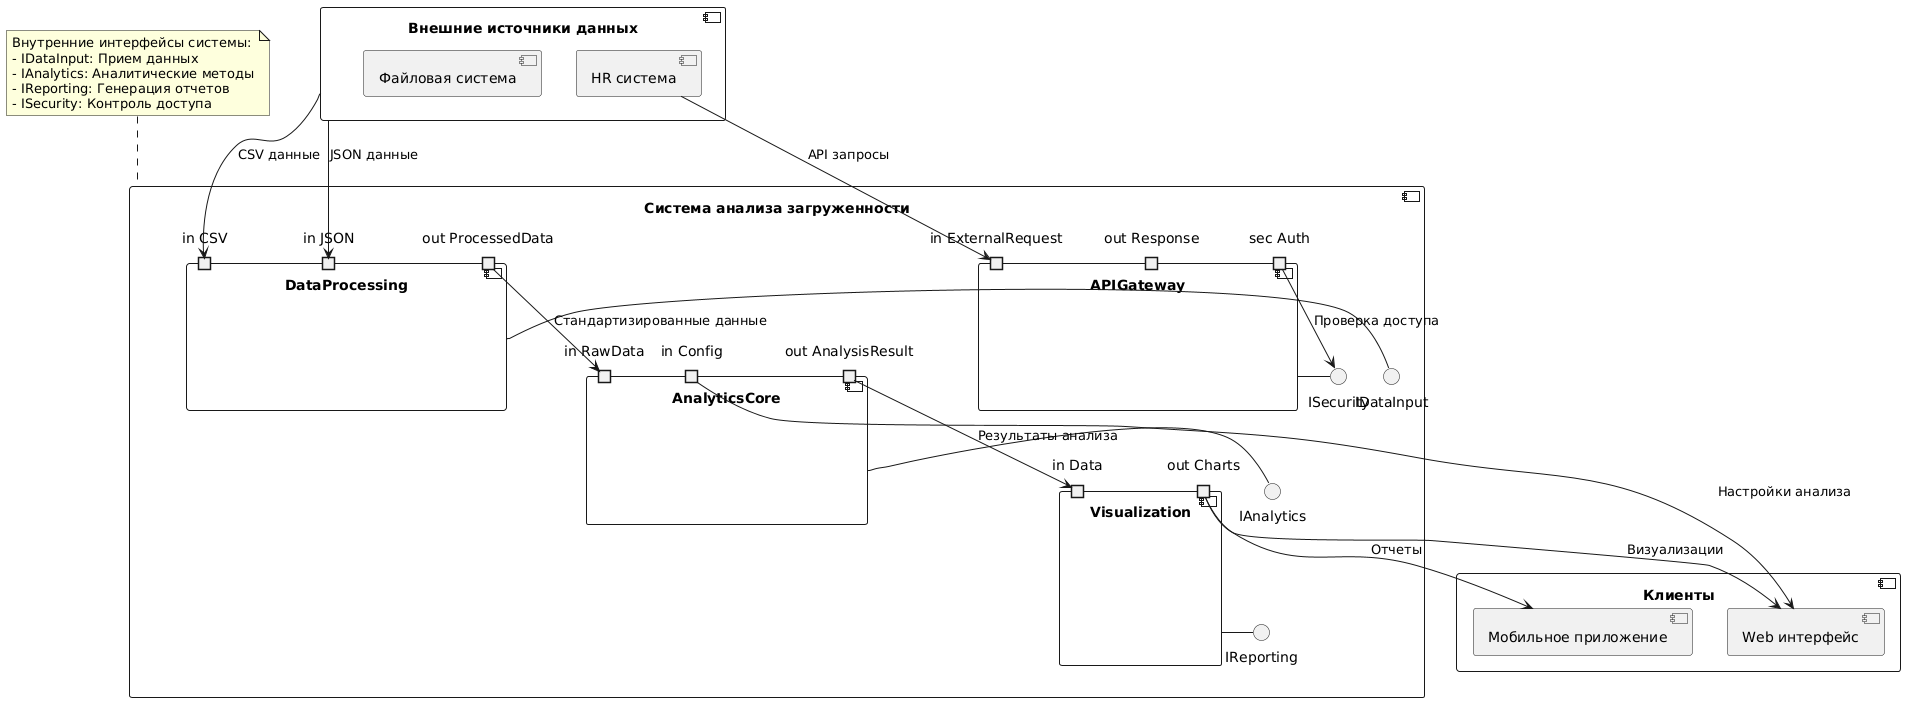

The diagram above was rendered by PlantUML. Its source (embedded in the PNG):
@startuml
skinparam componentStyle uml2
hide empty members

component "Система анализа загруженности" as sys {
    interface "IDataInput" as input
    interface "IAnalytics" as analytics
    interface "IReporting" as reporting
    interface "ISecurity" as security

    component "DataProcessing" as dp {
        port "in CSV" as dp_csv
        port "in JSON" as dp_json
        port "out ProcessedData" as dp_out
    }

    component "AnalyticsCore" as ac {
        port "in RawData" as ac_in
        port "out AnalysisResult" as ac_out
        port "in Config" as ac_conf
    }

    component "Visualization" as vis {
        port "in Data" as vis_in
        port "out Charts" as vis_out
    }

    component "APIGateway" as api {
        port "in ExternalRequest" as api_in
        port "out Response" as api_out
        port "sec Auth" as api_auth
    }

    dp - input
    ac - analytics
    vis - reporting
    api - security

    dp_out --> ac_in : Стандартизированные данные
    ac_out --> vis_in : Результаты анализа
    api_auth --> security : Проверка доступа
}

component "Внешние источники данных" as ext_data {
    component "Файловая система" as fs
    component "HR система" as hr
}

component "Клиенты" as clients {
    component "Web интерфейс" as web
    component "Мобильное приложение" as mobile
}

ext_data --> dp_csv : CSV данные
ext_data --> dp_json : JSON данные
hr --> api_in : API запросы
vis_out --> web : Визуализации
vis_out --> mobile : Отчеты
ac_conf --> web : Настройки анализа

note top of sys
    Внутренние интерфейсы системы:
    - IDataInput: Прием данных
    - IAnalytics: Аналитические методы
    - IReporting: Генерация отчетов
    - ISecurity: Контроль доступа
end note
@enduml